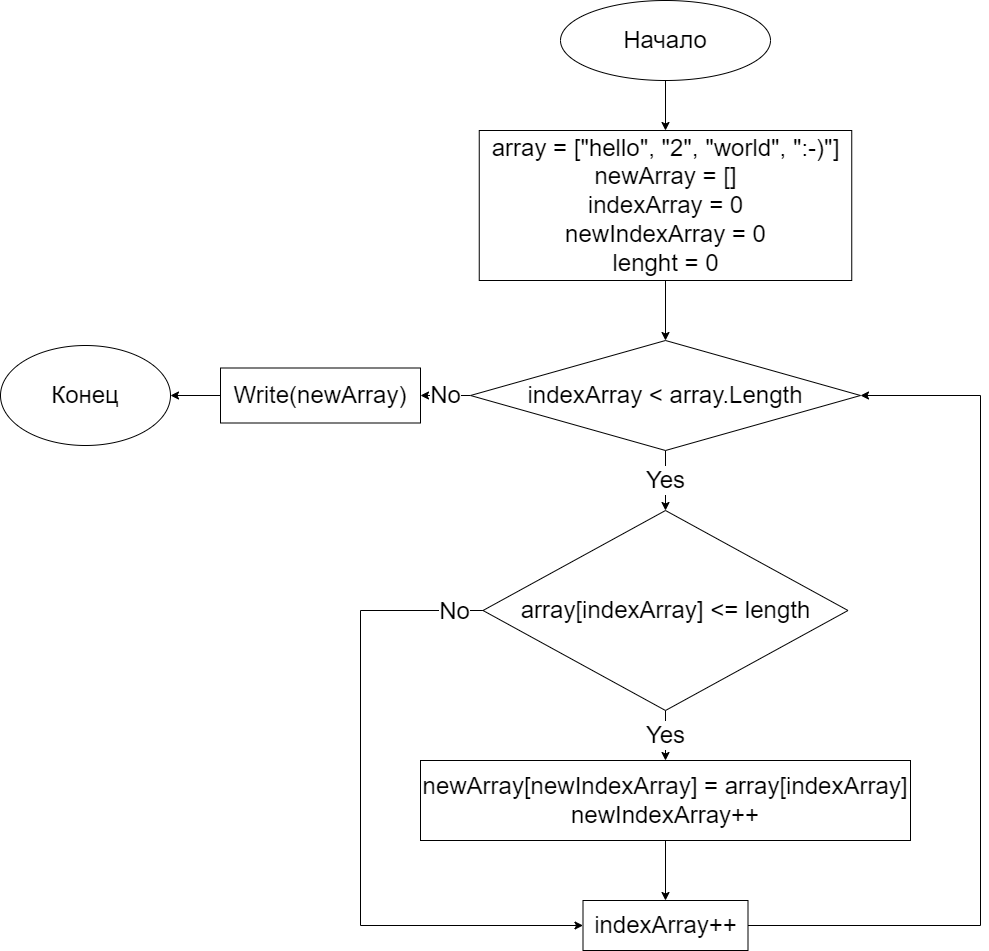

The diagram above was exported from draw.io. Its source (the exported page's mxGraphModel, read from the mxfile embedded in the PNG):
<mxGraphModel dx="1337" dy="656" grid="1" gridSize="10" guides="1" tooltips="1" connect="1" arrows="1" fold="1" page="1" pageScale="1" pageWidth="827" pageHeight="1169" math="0" shadow="0">
  <root>
    <mxCell id="0" />
    <mxCell id="1" parent="0" />
    <mxCell id="NtI6yHbVUOFjehw3fum0-10" style="edgeStyle=orthogonalEdgeStyle;rounded=0;orthogonalLoop=1;jettySize=auto;html=1;exitX=0.5;exitY=1;exitDx=0;exitDy=0;entryX=0.5;entryY=0;entryDx=0;entryDy=0;fontSize=24;" parent="1" source="NtI6yHbVUOFjehw3fum0-1" target="NtI6yHbVUOFjehw3fum0-3" edge="1">
      <mxGeometry relative="1" as="geometry" />
    </mxCell>
    <mxCell id="NtI6yHbVUOFjehw3fum0-1" value="&lt;font style=&quot;font-size: 24px;&quot;&gt;Начало&lt;br&gt;&lt;/font&gt;" style="ellipse;whiteSpace=wrap;html=1;" parent="1" vertex="1">
      <mxGeometry x="340" y="30" width="210" height="80" as="geometry" />
    </mxCell>
    <mxCell id="NtI6yHbVUOFjehw3fum0-11" style="edgeStyle=orthogonalEdgeStyle;rounded=0;orthogonalLoop=1;jettySize=auto;html=1;exitX=0.5;exitY=1;exitDx=0;exitDy=0;fontSize=24;" parent="1" source="NtI6yHbVUOFjehw3fum0-3" target="NtI6yHbVUOFjehw3fum0-4" edge="1">
      <mxGeometry relative="1" as="geometry" />
    </mxCell>
    <mxCell id="NtI6yHbVUOFjehw3fum0-3" value="array = [&quot;hello&quot;, &quot;2&quot;, &quot;world&quot;, &quot;:-)&quot;]&lt;br&gt;newArray = []&lt;br&gt;indexArray = 0&lt;br&gt;newIndexArray = 0&lt;br&gt;lenght = 0" style="rounded=0;whiteSpace=wrap;html=1;fontSize=24;" parent="1" vertex="1">
      <mxGeometry x="258.75" y="160" width="372.5" height="150" as="geometry" />
    </mxCell>
    <mxCell id="NtI6yHbVUOFjehw3fum0-12" value="No" style="edgeStyle=orthogonalEdgeStyle;rounded=0;orthogonalLoop=1;jettySize=auto;html=1;exitX=0;exitY=0.5;exitDx=0;exitDy=0;entryX=1;entryY=0.5;entryDx=0;entryDy=0;fontSize=24;" parent="1" source="NtI6yHbVUOFjehw3fum0-4" target="NtI6yHbVUOFjehw3fum0-8" edge="1">
      <mxGeometry relative="1" as="geometry" />
    </mxCell>
    <mxCell id="NtI6yHbVUOFjehw3fum0-13" value="Yes" style="edgeStyle=orthogonalEdgeStyle;rounded=0;orthogonalLoop=1;jettySize=auto;html=1;exitX=0.5;exitY=1;exitDx=0;exitDy=0;entryX=0.5;entryY=0;entryDx=0;entryDy=0;fontSize=24;" parent="1" source="NtI6yHbVUOFjehw3fum0-4" target="NtI6yHbVUOFjehw3fum0-5" edge="1">
      <mxGeometry relative="1" as="geometry" />
    </mxCell>
    <mxCell id="NtI6yHbVUOFjehw3fum0-4" value="indexArray &amp;lt; array.Length" style="rhombus;whiteSpace=wrap;html=1;fontSize=24;" parent="1" vertex="1">
      <mxGeometry x="250" y="370" width="390" height="110" as="geometry" />
    </mxCell>
    <mxCell id="NtI6yHbVUOFjehw3fum0-14" value="Yes" style="edgeStyle=orthogonalEdgeStyle;rounded=0;orthogonalLoop=1;jettySize=auto;html=1;exitX=0.5;exitY=1;exitDx=0;exitDy=0;entryX=0.5;entryY=0;entryDx=0;entryDy=0;fontSize=24;" parent="1" source="NtI6yHbVUOFjehw3fum0-5" target="NtI6yHbVUOFjehw3fum0-6" edge="1">
      <mxGeometry relative="1" as="geometry" />
    </mxCell>
    <mxCell id="NtI6yHbVUOFjehw3fum0-19" style="edgeStyle=orthogonalEdgeStyle;rounded=0;orthogonalLoop=1;jettySize=auto;html=1;exitX=0;exitY=0.5;exitDx=0;exitDy=0;entryX=0;entryY=0.5;entryDx=0;entryDy=0;fontSize=24;" parent="1" source="NtI6yHbVUOFjehw3fum0-5" target="NtI6yHbVUOFjehw3fum0-7" edge="1">
      <mxGeometry relative="1" as="geometry">
        <Array as="points">
          <mxPoint x="140" y="640" />
          <mxPoint x="140" y="955" />
        </Array>
      </mxGeometry>
    </mxCell>
    <mxCell id="NtI6yHbVUOFjehw3fum0-21" value="No" style="edgeLabel;html=1;align=center;verticalAlign=middle;resizable=0;points=[];fontSize=24;" parent="NtI6yHbVUOFjehw3fum0-19" vertex="1" connectable="0">
      <mxGeometry x="-0.9106" relative="1" as="geometry">
        <mxPoint x="1" as="offset" />
      </mxGeometry>
    </mxCell>
    <mxCell id="NtI6yHbVUOFjehw3fum0-5" value="array[indexArray] &amp;lt;= length" style="rhombus;whiteSpace=wrap;html=1;fontSize=24;" parent="1" vertex="1">
      <mxGeometry x="262.5" y="540" width="365" height="200" as="geometry" />
    </mxCell>
    <mxCell id="NtI6yHbVUOFjehw3fum0-17" style="edgeStyle=orthogonalEdgeStyle;rounded=0;orthogonalLoop=1;jettySize=auto;html=1;exitX=0.5;exitY=1;exitDx=0;exitDy=0;entryX=0.5;entryY=0;entryDx=0;entryDy=0;fontSize=24;" parent="1" source="NtI6yHbVUOFjehw3fum0-6" target="NtI6yHbVUOFjehw3fum0-7" edge="1">
      <mxGeometry relative="1" as="geometry" />
    </mxCell>
    <mxCell id="NtI6yHbVUOFjehw3fum0-6" value="newArray[newIndexArray] = array[indexArray]&lt;br&gt;newIndexArray++" style="rounded=0;whiteSpace=wrap;html=1;fontSize=24;" parent="1" vertex="1">
      <mxGeometry x="200" y="790" width="490" height="80" as="geometry" />
    </mxCell>
    <mxCell id="NtI6yHbVUOFjehw3fum0-18" style="edgeStyle=orthogonalEdgeStyle;rounded=0;orthogonalLoop=1;jettySize=auto;html=1;exitX=1;exitY=0.5;exitDx=0;exitDy=0;entryX=1;entryY=0.5;entryDx=0;entryDy=0;fontSize=24;" parent="1" source="NtI6yHbVUOFjehw3fum0-7" target="NtI6yHbVUOFjehw3fum0-4" edge="1">
      <mxGeometry relative="1" as="geometry">
        <Array as="points">
          <mxPoint x="760" y="955" />
          <mxPoint x="760" y="425" />
        </Array>
      </mxGeometry>
    </mxCell>
    <mxCell id="NtI6yHbVUOFjehw3fum0-7" value="indexArray++" style="rounded=0;whiteSpace=wrap;html=1;fontSize=24;" parent="1" vertex="1">
      <mxGeometry x="362.5" y="930" width="165" height="50" as="geometry" />
    </mxCell>
    <mxCell id="NtI6yHbVUOFjehw3fum0-22" style="edgeStyle=orthogonalEdgeStyle;rounded=0;orthogonalLoop=1;jettySize=auto;html=1;exitX=0;exitY=0.5;exitDx=0;exitDy=0;entryX=1;entryY=0.5;entryDx=0;entryDy=0;fontSize=24;" parent="1" source="NtI6yHbVUOFjehw3fum0-8" target="NtI6yHbVUOFjehw3fum0-9" edge="1">
      <mxGeometry relative="1" as="geometry" />
    </mxCell>
    <mxCell id="NtI6yHbVUOFjehw3fum0-8" value="Write(newArray)" style="rounded=0;whiteSpace=wrap;html=1;fontSize=24;" parent="1" vertex="1">
      <mxGeometry y="397.5" width="200" height="55" as="geometry" />
    </mxCell>
    <mxCell id="NtI6yHbVUOFjehw3fum0-9" value="Конец" style="ellipse;whiteSpace=wrap;html=1;fontSize=24;" parent="1" vertex="1">
      <mxGeometry x="-220" y="375" width="170" height="100" as="geometry" />
    </mxCell>
  </root>
</mxGraphModel>